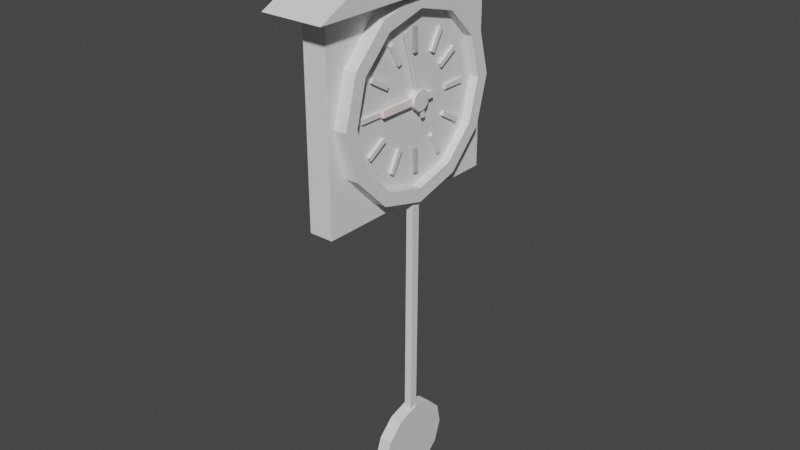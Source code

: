 # Source: Pendulum_Clock.blend  (saved by Blender 3.0.42; exported with 4.5.12 LTS)
import bpy
from mathutils import Matrix  # noqa: F401  (used for matrix-valued properties, if any)

bpy.ops.wm.read_factory_settings(use_empty=True)
scene = bpy.context.scene
scene.name = 'Scene'

# ---- collections
col_collection = bpy.data.collections.new('Collection'); scene.collection.children.link(col_collection)

# ---- materials (node trees are filled in below, after node groups)
mat_off_white = bpy.data.materials.new('off white')
mat_off_white.use_transparent_shadow = False
mat_brown = bpy.data.materials.new('brown')
mat_brown.use_transparent_shadow = False

# ---- material node trees
mat_off_white.use_nodes = True; mat_off_white.node_tree.nodes.clear()
_N = mat_off_white.node_tree.nodes; _L = mat_off_white.node_tree.links
n0 = _N.new('ShaderNodeBsdfPrincipled'); n0.name = 'Principled BSDF'; n0.location = (10, 300)
n0.distribution = 'GGX'
n0.subsurface_method = 'RANDOM_WALK_SKIN'
n0.inputs[0].default_value = (1.0, 0.8516, 0.8253, 1.0)
n0.inputs[3].default_value = 1.45
n0.inputs[27].default_value = (0.0, 0.0, 0.0, 1.0)
n0.inputs[28].default_value = 1.0
n1 = _N.new('ShaderNodeOutputMaterial'); n1.name = 'Material Output'; n1.location = (300, 300)
_L.new(n0.outputs[0], n1.inputs[0])
n1.is_active_output = True
mat_brown.use_nodes = True; mat_brown.node_tree.nodes.clear()
_N = mat_brown.node_tree.nodes; _L = mat_brown.node_tree.links
n0 = _N.new('ShaderNodeBsdfPrincipled'); n0.name = 'Principled BSDF'; n0.location = (10, 300)
n0.distribution = 'GGX'
n0.subsurface_method = 'RANDOM_WALK_SKIN'
n0.inputs[0].default_value = (0.2668, 0.09907, 0.01598, 1.0)
n0.inputs[3].default_value = 1.45
n0.inputs[27].default_value = (0.0, 0.0, 0.0, 1.0)
n0.inputs[28].default_value = 1.0
n1 = _N.new('ShaderNodeOutputMaterial'); n1.name = 'Material Output'; n1.location = (300, 300)
_L.new(n0.outputs[0], n1.inputs[0])
n1.is_active_output = True

# ---- world
world_world = bpy.data.worlds.new('World'); scene.world = world_world
world_world.use_nodes = True; world_world.node_tree.nodes.clear()
_N = world_world.node_tree.nodes; _L = world_world.node_tree.links
n0 = _N.new('ShaderNodeOutputWorld'); n0.name = 'World Output'; n0.location = (300, 300)
n1 = _N.new('ShaderNodeBackground'); n1.name = 'Background'; n1.location = (10, 300)
n1.inputs[0].default_value = (0.05088, 0.05088, 0.05088, 1.0)
_L.new(n1.outputs[0], n0.inputs[0])
n0.is_active_output = True
world_world.color = (0.05088, 0.05088, 0.05088)
world_world.use_sun_shadow = False
world_world.sun_shadow_jitter_overblur = 0.0

# ---- meshes
me_cylinder_006 = bpy.data.meshes.new('Cylinder.006')
me_cylinder_006.from_pydata([(-0.7007, -0.02368, 2.819), (-0.7007, -0.02368, 2.995), (-0.7007, 0.02368, 2.819), (-0.7007, 0.02368, 2.995), (-0.4618, -0.02368, 2.819), (-0.4618, -0.02368, 2.995), (-0.4618, 0.02368, 2.819), (-0.4618, 0.02368, 2.995), (0.7007, -0.02368, 2.819), (0.7007, -0.02368, 2.995), (0.7007, 0.02368, 2.819), (0.7007, 0.02368, 2.995), (0.4618, -0.02368, 2.819), (0.4618, -0.02368, 2.995), (0.4618, 0.02368, 2.819), (0.4618, 0.02368, 2.995), (0.5296, -0.8646, 1.322), (0.4572, -0.743, 3.322), (0.0314, -1.005, 1.322), (0.02953, -0.8637, 3.322), (-0.4703, -0.8778, 1.322), (-0.4012, -0.7544, 3.322), (-0.8412, -0.5166, 1.322), (-0.7196, -0.4443, 3.322), (-0.9817, -0.01847, 1.322), (-0.8403, -0.01659, 3.322), (-0.8544, 0.4833, 1.322), (-0.731, 0.4142, 3.322), (-0.4933, 0.8541, 1.322), (-0.4209, 0.7326, 3.322), (0.004929, 0.9947, 1.322), (0.006801, 0.8532, 3.322), (0.5067, 0.8673, 1.322), (0.4376, 0.7439, 3.322), (0.8775, 0.5062, 1.322), (0.7559, 0.4338, 3.322), (1.018, 0.008004, 1.322), (0.8766, 0.006132, 3.322), (0.8907, -0.4937, 1.322), (0.7673, -0.4246, 3.322), (0.0314, -1.005, 3.322), (0.5296, -0.8646, 3.322), (-0.4703, -0.8778, 3.322), (-0.8412, -0.5166, 3.322), (-0.9817, -0.01847, 3.322), (-0.8544, 0.4833, 3.322), (-0.4933, 0.8541, 3.322), (0.004929, 0.9947, 3.322), (0.5067, 0.8673, 3.322), (0.8775, 0.5062, 3.322), (1.018, 0.008004, 3.322), (0.8907, -0.4937, 3.322), (0.02953, -0.8637, 2.806), (0.4572, -0.743, 2.806), (-0.4012, -0.7544, 2.806), (-0.7196, -0.4443, 2.806), (-0.8403, -0.01659, 2.806), (-0.731, 0.4142, 2.806), (-0.4209, 0.7326, 2.806), (0.006801, 0.8532, 2.806), (0.4376, 0.7439, 2.806), (0.7559, 0.4338, 2.806), (0.8766, 0.006132, 2.806), (0.7673, -0.4246, 2.806), (0.622, 0.3817, 2.773), (0.622, 0.3817, 2.949), (0.6463, 0.341, 2.773), (0.6463, 0.341, 2.949), (0.4168, 0.2596, 2.773), (0.4168, 0.2596, 2.949), (0.441, 0.2189, 2.773), (0.441, 0.2189, 2.949), (-0.5822, -0.335, 2.773), (-0.5822, -0.335, 2.949), (-0.558, -0.3757, 2.773), (-0.558, -0.3757, 2.949), (-0.3769, -0.2128, 2.773), (-0.3769, -0.2128, 2.949), (-0.3527, -0.2535, 2.773), (-0.3527, -0.2535, 2.949), (0.3488, 0.6522, 2.819), (0.3488, 0.6522, 2.995), (0.3907, 0.6301, 2.819), (0.3907, 0.6301, 2.995), (0.2374, 0.4409, 2.819), (0.2374, 0.4409, 2.995), (0.2793, 0.4188, 2.819), (0.2793, 0.4188, 2.995), (-0.3048, -0.5874, 2.819), (-0.3048, -0.5874, 2.995), (-0.2629, -0.6095, 2.819), (-0.2629, -0.6095, 2.995), (-0.1934, -0.3761, 2.819), (-0.1934, -0.3761, 2.995), (-0.1515, -0.3982, 2.819), (-0.1515, -0.3982, 2.995), (-0.03821, 0.7, 2.819), (-0.03821, 0.7, 2.995), (0.00914, 0.701, 2.819), (0.00914, 0.701, 2.995), (-0.03325, 0.4612, 2.819), (-0.03325, 0.4612, 2.995), (0.0141, 0.4622, 2.819), (0.0141, 0.4622, 2.995), (-0.00914, -0.701, 2.819), (-0.00914, -0.701, 2.995), (0.03821, -0.7, 2.819), (0.03821, -0.7, 2.995), (-0.0141, -0.4622, 2.819), (-0.0141, -0.4622, 2.995), (0.03325, -0.4612, 2.819), (0.03325, -0.4612, 2.995), (-0.3791, 0.5923, 2.819), (-0.3791, 0.5923, 2.995), (-0.3387, 0.617, 2.819), (-0.3387, 0.617, 2.995), (-0.2547, 0.3884, 2.819), (-0.2547, 0.3884, 2.995), (-0.2143, 0.413, 2.819), (-0.2143, 0.413, 2.995), (0.3507, -0.6041, 2.819), (0.3507, -0.6041, 2.995), (0.3911, -0.5794, 2.819), (0.3911, -0.5794, 2.995), (0.2263, -0.4001, 2.819), (0.2263, -0.4001, 2.995), (0.2667, -0.3755, 2.819), (0.2667, -0.3755, 2.995), (-0.3387, 0.617, 2.819), (-0.3387, 0.617, 2.995), (-0.3791, 0.5923, 2.819), (-0.3791, 0.5923, 2.995), (-0.2143, 0.413, 2.819), (-0.2143, 0.413, 2.995), (-0.2547, 0.3884, 2.819), (-0.2547, 0.3884, 2.995), (0.3911, -0.5794, 2.819), (0.3911, -0.5794, 2.995), (0.3507, -0.6041, 2.819), (0.3507, -0.6041, 2.995), (0.2667, -0.3755, 2.819), (0.2667, -0.3755, 2.995), (0.2263, -0.4001, 2.819), (0.2263, -0.4001, 2.995), (0.6207, -0.3259, 2.819), (0.6207, -0.3259, 2.995), (0.5973, -0.3671, 2.819), (0.5973, -0.3671, 2.995), (0.4131, -0.2078, 2.819), (0.4131, -0.2078, 2.995), (0.3897, -0.2489, 2.819), (0.3897, -0.2489, 2.995), (-0.5973, 0.3671, 2.819), (-0.5973, 0.3671, 2.995), (-0.6207, 0.3259, 2.819), (-0.6207, 0.3259, 2.995), (-0.3897, 0.2489, 2.819), (-0.3897, 0.2489, 2.995), (-0.4131, 0.2078, 2.819), (-0.4131, 0.2078, 2.995), (0.04075, -0.1065, 2.804), (0.04075, -0.1065, 3.213), (-0.01026, -0.1209, 2.804), (-0.01026, -0.1209, 3.213), (-0.06163, -0.1079, 2.804), (-0.06163, -0.1079, 3.213), (-0.09961, -0.07092, 2.804), (-0.09961, -0.07092, 3.213), (-0.114, -0.01991, 2.804), (-0.114, -0.01991, 3.213), (-0.101, 0.03147, 2.804), (-0.101, 0.03147, 3.213), (-0.06398, 0.06944, 2.804), (-0.06398, 0.06944, 3.213), (-0.01297, 0.08383, 2.804), (-0.01297, 0.08383, 3.213), (0.0384, 0.07079, 2.804), (0.0384, 0.07079, 3.213), (0.07638, 0.03381, 2.804), (0.07638, 0.03381, 3.213), (0.09077, -0.0172, 2.804), (0.09077, -0.0172, 3.213), (0.07773, -0.06857, 2.804), (0.07773, -0.06857, 3.213)], [], [(0, 1, 3, 2), (2, 3, 7, 6), (6, 7, 5, 4), (4, 5, 1, 0), (2, 6, 4, 0), (7, 3, 1, 5), (8, 10, 11, 9), (10, 14, 15, 11), (14, 12, 13, 15), (12, 8, 9, 13), (10, 8, 12, 14), (15, 13, 9, 11), (16, 41, 40, 18), (18, 40, 42, 20), (20, 42, 43, 22), (22, 43, 44, 24), (24, 44, 45, 26), (26, 45, 46, 28), (28, 46, 47, 30), (30, 47, 48, 32), (32, 48, 49, 34), (34, 49, 50, 36), (25, 23, 55, 56), (36, 50, 51, 38), (38, 51, 41, 16), (16, 18, 20, 22, 24, 26, 28, 30, 32, 34, 36, 38), (17, 19, 40, 41), (19, 21, 42, 40), (21, 23, 43, 42), (23, 25, 44, 43), (25, 27, 45, 44), (27, 29, 46, 45), (29, 31, 47, 46), (31, 33, 48, 47), (33, 35, 49, 48), (35, 37, 50, 49), (37, 39, 51, 50), (39, 17, 41, 51), (52, 53, 63, 62, 61, 60, 59, 58, 57, 56, 55, 54), (39, 37, 62, 63), (19, 17, 53, 52), (33, 31, 59, 60), (27, 25, 56, 57), (17, 39, 63, 53), (21, 19, 52, 54), (35, 33, 60, 61), (29, 27, 57, 58), (23, 21, 54, 55), (37, 35, 61, 62), (31, 29, 58, 59), (64, 65, 67, 66), (66, 67, 71, 70), (70, 71, 69, 68), (68, 69, 65, 64), (66, 70, 68, 64), (71, 67, 65, 69), (72, 74, 75, 73), (74, 78, 79, 75), (78, 76, 77, 79), (76, 72, 73, 77), (74, 72, 76, 78), (79, 77, 73, 75), (80, 81, 83, 82), (82, 83, 87, 86), (86, 87, 85, 84), (84, 85, 81, 80), (82, 86, 84, 80), (87, 83, 81, 85), (88, 90, 91, 89), (90, 94, 95, 91), (94, 92, 93, 95), (92, 88, 89, 93), (90, 88, 92, 94), (95, 93, 89, 91), (96, 97, 99, 98), (98, 99, 103, 102), (102, 103, 101, 100), (100, 101, 97, 96), (98, 102, 100, 96), (103, 99, 97, 101), (104, 106, 107, 105), (106, 110, 111, 107), (110, 108, 109, 111), (108, 104, 105, 109), (106, 104, 108, 110), (111, 109, 105, 107), (112, 113, 115, 114), (114, 115, 119, 118), (118, 119, 117, 116), (116, 117, 113, 112), (114, 118, 116, 112), (119, 115, 113, 117), (120, 122, 123, 121), (122, 126, 127, 123), (126, 124, 125, 127), (124, 120, 121, 125), (122, 120, 124, 126), (127, 125, 121, 123), (128, 130, 131, 129), (130, 134, 135, 131), (134, 132, 133, 135), (132, 128, 129, 133), (130, 128, 132, 134), (135, 133, 129, 131), (136, 137, 139, 138), (138, 139, 143, 142), (142, 143, 141, 140), (140, 141, 137, 136), (138, 142, 140, 136), (143, 139, 137, 141), (144, 145, 147, 146), (146, 147, 151, 150), (150, 151, 149, 148), (148, 149, 145, 144), (146, 150, 148, 144), (151, 147, 145, 149), (152, 154, 155, 153), (154, 158, 159, 155), (158, 156, 157, 159), (156, 152, 153, 157), (154, 152, 156, 158), (159, 157, 153, 155), (160, 161, 163, 162), (162, 163, 165, 164), (164, 165, 167, 166), (166, 167, 169, 168), (168, 169, 171, 170), (170, 171, 173, 172), (172, 173, 175, 174), (174, 175, 177, 176), (176, 177, 179, 178), (178, 179, 181, 180), (163, 161, 183, 181, 179, 177, 175, 173, 171, 169, 167, 165), (180, 181, 183, 182), (182, 183, 161, 160), (160, 162, 164, 166, 168, 170, 172, 174, 176, 178, 180, 182)])
_uv = me_cylinder_006.uv_layers.new(name='UVMap')
_uv.uv.foreach_set('vector', [0.8684, 0.5201, 0.875, 0.5201, 0.875, 0.5267, 0.8684, 0.5267, 0.8684, 0.5267, 0.875, 0.5267, 0.875, 0.5332, 0.8684, 0.5332, 0.8684, 0.5332, 0.875, 0.5332, 0.875, 0.5398, 0.8684, 0.5398, 0.8684, 0.5398, 0.875, 0.5398, 0.875, 0.5464, 0.8684, 0.5464, 0.8618, 0.5332, 0.8684, 0.5332, 0.8684, 0.5398, 0.8618, 0.5398, 0.875, 0.5332, 0.8816, 0.5332, 0.8816, 0.5398, 0.875, 0.5398, 0.8684, 0.5201, 0.8684, 0.5267, 0.875, 0.5267, 0.875, 0.5201, 0.8684, 0.5267, 0.8684, 0.5332, 0.875, 0.5332, 0.875, 0.5267, 0.8684, 0.5332, 0.8684, 0.5398, 0.875, 0.5398, 0.875, 0.5332, 0.8684, 0.5398, 0.8684, 0.5464, 0.875, 0.5464, 0.875, 0.5398, 0.8618, 0.5332, 0.8618, 0.5398, 0.8684, 0.5398, 0.8684, 0.5332, 0.875, 0.5332, 0.875, 0.5398, 0.8816, 0.5398, 0.8816, 0.5332, 0.8859, 0.4376, 0.8859, 0.4685, 0.8807, 0.4685, 0.8807, 0.4376, 0.8807, 0.4376, 0.8807, 0.4685, 0.8756, 0.4685, 0.8756, 0.4376, 0.8756, 0.4376, 0.8756, 0.4685, 0.8704, 0.4685, 0.8704, 0.4376, 0.8704, 0.4376, 0.8704, 0.4685, 0.8653, 0.4685, 0.8653, 0.4376, 0.8653, 0.4376, 0.8653, 0.4685, 0.8601, 0.4685, 0.8601, 0.4376, 0.8601, 0.4376, 0.8601, 0.4685, 0.855, 0.4685, 0.855, 0.4376, 0.855, 0.4376, 0.855, 0.4685, 0.8498, 0.4685, 0.8498, 0.4376, 0.8498, 0.4376, 0.8498, 0.4685, 0.8447, 0.4685, 0.8447, 0.4376, 0.8447, 0.4376, 0.8447, 0.4685, 0.8395, 0.4685, 0.8395, 0.4376, 0.8395, 0.4376, 0.8395, 0.4685, 0.8344, 0.4685, 0.8344, 0.4376, 0.8506, 0.4158, 0.8523, 0.4222, 0.8523, 0.4222, 0.8506, 0.4158, 0.8344, 0.4376, 0.8344, 0.4685, 0.8293, 0.4685, 0.8293, 0.4376, 0.8293, 0.4376, 0.8293, 0.4685, 0.8241, 0.4685, 0.8241, 0.4376, 0.8704, 0.437, 0.8778, 0.435, 0.8833, 0.4296, 0.8852, 0.4222, 0.8833, 0.4148, 0.8778, 0.4094, 0.8704, 0.4074, 0.863, 0.4094, 0.8576, 0.4148, 0.8556, 0.4222, 0.8576, 0.4296, 0.863, 0.435, 0.8395, 0.4349, 0.8459, 0.4332, 0.847, 0.435, 0.8395, 0.437, 0.8459, 0.4332, 0.8506, 0.4286, 0.8524, 0.4296, 0.847, 0.435, 0.8506, 0.4286, 0.8523, 0.4222, 0.8544, 0.4222, 0.8524, 0.4296, 0.8523, 0.4222, 0.8506, 0.4158, 0.8524, 0.4148, 0.8544, 0.4222, 0.8506, 0.4158, 0.8459, 0.4112, 0.847, 0.4094, 0.8524, 0.4148, 0.8459, 0.4112, 0.8395, 0.4095, 0.8395, 0.4074, 0.847, 0.4094, 0.8395, 0.4095, 0.8332, 0.4112, 0.8321, 0.4094, 0.8395, 0.4074, 0.8332, 0.4112, 0.8285, 0.4158, 0.8267, 0.4148, 0.8321, 0.4094, 0.8285, 0.4158, 0.8268, 0.4222, 0.8247, 0.4222, 0.8267, 0.4148, 0.8268, 0.4222, 0.8285, 0.4286, 0.8267, 0.4296, 0.8247, 0.4222, 0.8285, 0.4286, 0.8332, 0.4332, 0.8321, 0.435, 0.8267, 0.4296, 0.8332, 0.4332, 0.8395, 0.4349, 0.8395, 0.437, 0.8321, 0.435, 0.4429, 0.6982, 0.4365, 0.6999, 0.4302, 0.6982, 0.4255, 0.6935, 0.4238, 0.6872, 0.4255, 0.6808, 0.4302, 0.6761, 0.4365, 0.6744, 0.4429, 0.6761, 0.4475, 0.6808, 0.4492, 0.6872, 0.4475, 0.6935, 0.8332, 0.4332, 0.8285, 0.4286, 0.8285, 0.4286, 0.8332, 0.4332, 0.8459, 0.4332, 0.8395, 0.4349, 0.8395, 0.4349, 0.8459, 0.4332, 0.8285, 0.4158, 0.8332, 0.4112, 0.8332, 0.4112, 0.8285, 0.4158, 0.8459, 0.4112, 0.8506, 0.4158, 0.8506, 0.4158, 0.8459, 0.4112, 0.8395, 0.4349, 0.8332, 0.4332, 0.8332, 0.4332, 0.8395, 0.4349, 0.8506, 0.4286, 0.8459, 0.4332, 0.8459, 0.4332, 0.8506, 0.4286, 0.8268, 0.4222, 0.8285, 0.4158, 0.8285, 0.4158, 0.8268, 0.4222, 0.8395, 0.4095, 0.8459, 0.4112, 0.8459, 0.4112, 0.8395, 0.4095, 0.8523, 0.4222, 0.8506, 0.4286, 0.8506, 0.4286, 0.8523, 0.4222, 0.8285, 0.4286, 0.8268, 0.4222, 0.8268, 0.4222, 0.8285, 0.4286, 0.8332, 0.4112, 0.8395, 0.4095, 0.8395, 0.4095, 0.8332, 0.4112, 0.8368, 0.6687, 0.8452, 0.6687, 0.8452, 0.6771, 0.8368, 0.6771, 0.8368, 0.6771, 0.8452, 0.6771, 0.8452, 0.6856, 0.8368, 0.6856, 0.8368, 0.6856, 0.8452, 0.6856, 0.8452, 0.694, 0.8368, 0.694, 0.8368, 0.694, 0.8452, 0.694, 0.8452, 0.7024, 0.8368, 0.7024, 0.8284, 0.6856, 0.8368, 0.6856, 0.8368, 0.694, 0.8284, 0.694, 0.8452, 0.6856, 0.8536, 0.6856, 0.8536, 0.694, 0.8452, 0.694, 0.8368, 0.6687, 0.8368, 0.6771, 0.8452, 0.6771, 0.8452, 0.6687, 0.8368, 0.6771, 0.8368, 0.6856, 0.8452, 0.6856, 0.8452, 0.6771, 0.8368, 0.6856, 0.8368, 0.694, 0.8452, 0.694, 0.8452, 0.6856, 0.8368, 0.694, 0.8368, 0.7024, 0.8452, 0.7024, 0.8452, 0.694, 0.8284, 0.6856, 0.8284, 0.694, 0.8368, 0.694, 0.8368, 0.6856, 0.8452, 0.6856, 0.8452, 0.694, 0.8536, 0.694, 0.8536, 0.6856, 0.9262, 0.5526, 0.9304, 0.5526, 0.9304, 0.5568, 0.9262, 0.5568, 0.9262, 0.5568, 0.9304, 0.5568, 0.9304, 0.561, 0.9262, 0.561, 0.9262, 0.561, 0.9304, 0.561, 0.9304, 0.5652, 0.9262, 0.5652, 0.9262, 0.5652, 0.9304, 0.5652, 0.9304, 0.5694, 0.9262, 0.5694, 0.922, 0.561, 0.9262, 0.561, 0.9262, 0.5652, 0.922, 0.5652, 0.9304, 0.561, 0.9346, 0.561, 0.9346, 0.5652, 0.9304, 0.5652, 0.9262, 0.5526, 0.9262, 0.5568, 0.9304, 0.5568, 0.9304, 0.5526, 0.9262, 0.5568, 0.9262, 0.561, 0.9304, 0.561, 0.9304, 0.5568, 0.9262, 0.561, 0.9262, 0.5652, 0.9304, 0.5652, 0.9304, 0.561, 0.9262, 0.5652, 0.9262, 0.5694, 0.9304, 0.5694, 0.9304, 0.5652, 0.922, 0.561, 0.922, 0.5652, 0.9262, 0.5652, 0.9262, 0.561, 0.9304, 0.561, 0.9304, 0.5652, 0.9346, 0.5652, 0.9346, 0.561, 0.9731, 0.5638, 0.9768, 0.5638, 0.9768, 0.5675, 0.9731, 0.5675, 0.9731, 0.5675, 0.9768, 0.5675, 0.9768, 0.5712, 0.9731, 0.5712, 0.9731, 0.5712, 0.9768, 0.5712, 0.9768, 0.5748, 0.9731, 0.5748, 0.9731, 0.5748, 0.9768, 0.5748, 0.9768, 0.5785, 0.9731, 0.5785, 0.9695, 0.5712, 0.9731, 0.5712, 0.9731, 0.5748, 0.9695, 0.5748, 0.9768, 0.5712, 0.9805, 0.5712, 0.9805, 0.5748, 0.9768, 0.5748, 0.9731, 0.5638, 0.9731, 0.5675, 0.9768, 0.5675, 0.9768, 0.5638, 0.9731, 0.5675, 0.9731, 0.5712, 0.9768, 0.5712, 0.9768, 0.5675, 0.9731, 0.5712, 0.9731, 0.5748, 0.9768, 0.5748, 0.9768, 0.5712, 0.9731, 0.5748, 0.9731, 0.5785, 0.9768, 0.5785, 0.9768, 0.5748, 0.9695, 0.5712, 0.9695, 0.5748, 0.9731, 0.5748, 0.9731, 0.5712, 0.9768, 0.5712, 0.9768, 0.5748, 0.9805, 0.5748, 0.9805, 0.5712, 0.8158, 0.5242, 0.8217, 0.5242, 0.8217, 0.53, 0.8158, 0.53, 0.8158, 0.53, 0.8217, 0.53, 0.8217, 0.5358, 0.8158, 0.5358, 0.8158, 0.5358, 0.8217, 0.5358, 0.8217, 0.5416, 0.8158, 0.5416, 0.8158, 0.5416, 0.8217, 0.5416, 0.8217, 0.5474, 0.8158, 0.5474, 0.81, 0.5358, 0.8158, 0.5358, 0.8158, 0.5416, 0.81, 0.5416, 0.8217, 0.5358, 0.8275, 0.5358, 0.8275, 0.5416, 0.8217, 0.5416, 0.8158, 0.5242, 0.8158, 0.53, 0.8217, 0.53, 0.8217, 0.5242, 0.8158, 0.53, 0.8158, 0.5358, 0.8217, 0.5358, 0.8217, 0.53, 0.8158, 0.5358, 0.8158, 0.5416, 0.8217, 0.5416, 0.8217, 0.5358, 0.8158, 0.5416, 0.8158, 0.5474, 0.8217, 0.5474, 0.8217, 0.5416, 0.81, 0.5358, 0.81, 0.5416, 0.8158, 0.5416, 0.8158, 0.5358, 0.8217, 0.5358, 0.8217, 0.5416, 0.8275, 0.5416, 0.8275, 0.5358, 0.8158, 0.5242, 0.8158, 0.53, 0.8217, 0.53, 0.8217, 0.5242, 0.8158, 0.53, 0.8158, 0.5358, 0.8217, 0.5358, 0.8217, 0.53, 0.8158, 0.5358, 0.8158, 0.5416, 0.8217, 0.5416, 0.8217, 0.5358, 0.8158, 0.5416, 0.8158, 0.5474, 0.8217, 0.5474, 0.8217, 0.5416, 0.81, 0.5358, 0.81, 0.5416, 0.8158, 0.5416, 0.8158, 0.5358, 0.8217, 0.5358, 0.8217, 0.5416, 0.8275, 0.5416, 0.8275, 0.5358, 0.8158, 0.5242, 0.8217, 0.5242, 0.8217, 0.53, 0.8158, 0.53, 0.8158, 0.53, 0.8217, 0.53, 0.8217, 0.5358, 0.8158, 0.5358, 0.8158, 0.5358, 0.8217, 0.5358, 0.8217, 0.5416, 0.8158, 0.5416, 0.8158, 0.5416, 0.8217, 0.5416, 0.8217, 0.5474, 0.8158, 0.5474, 0.81, 0.5358, 0.8158, 0.5358, 0.8158, 0.5416, 0.81, 0.5416, 0.8217, 0.5358, 0.8275, 0.5358, 0.8275, 0.5416, 0.8217, 0.5416, 0.8949, 0.6534, 0.912, 0.6534, 0.912, 0.6705, 0.8949, 0.6705, 0.8949, 0.6705, 0.912, 0.6705, 0.912, 0.6876, 0.8949, 0.6876, 0.8949, 0.6876, 0.912, 0.6876, 0.912, 0.7047, 0.8949, 0.7047, 0.8949, 0.7047, 0.912, 0.7047, 0.912, 0.7218, 0.8949, 0.7218, 0.8778, 0.6876, 0.8949, 0.6876, 0.8949, 0.7047, 0.8778, 0.7047, 0.912, 0.6876, 0.9291, 0.6876, 0.9291, 0.7047, 0.912, 0.7047, 0.8949, 0.6534, 0.8949, 0.6705, 0.912, 0.6705, 0.912, 0.6534, 0.8949, 0.6705, 0.8949, 0.6876, 0.912, 0.6876, 0.912, 0.6705, 0.8949, 0.6876, 0.8949, 0.7047, 0.912, 0.7047, 0.912, 0.6876, 0.8949, 0.7047, 0.8949, 0.7218, 0.912, 0.7218, 0.912, 0.7047, 0.8778, 0.6876, 0.8778, 0.7047, 0.8949, 0.7047, 0.8949, 0.6876, 0.912, 0.6876, 0.912, 0.7047, 0.9291, 0.7047, 0.9291, 0.6876, 0.9087, 0.3195, 0.9087, 0.3314, 0.9025, 0.3314, 0.9025, 0.3195, 0.9025, 0.3195, 0.9025, 0.3314, 0.8964, 0.3314, 0.8964, 0.3195, 0.8964, 0.3195, 0.8964, 0.3314, 0.8903, 0.3314, 0.8903, 0.3195, 0.8903, 0.3195, 0.8903, 0.3314, 0.8842, 0.3315, 0.8842, 0.3195, 0.8842, 0.3195, 0.8842, 0.3315, 0.8781, 0.3315, 0.8781, 0.3195, 0.8781, 0.3195, 0.8781, 0.3315, 0.872, 0.3315, 0.872, 0.3195, 0.872, 0.3195, 0.872, 0.3315, 0.8659, 0.3315, 0.8659, 0.3195, 0.8659, 0.3195, 0.8659, 0.3315, 0.8597, 0.3315, 0.8597, 0.3195, 0.8597, 0.3195, 0.8597, 0.3315, 0.8536, 0.3315, 0.8536, 0.3195, 0.8536, 0.3195, 0.8536, 0.3315, 0.8475, 0.3315, 0.8475, 0.3195, 0.8624, 0.3164, 0.8536, 0.3188, 0.8448, 0.3164, 0.8384, 0.31, 0.836, 0.3012, 0.8384, 0.2924, 0.8448, 0.2859, 0.8536, 0.2836, 0.8624, 0.2859, 0.8689, 0.2924, 0.8712, 0.3012, 0.8689, 0.31, 0.8475, 0.3195, 0.8475, 0.3315, 0.8414, 0.3315, 0.8414, 0.3195, 0.8414, 0.3195, 0.8414, 0.3315, 0.8353, 0.3315, 0.8353, 0.3195, 0.8903, 0.3188, 0.8991, 0.3164, 0.9056, 0.31, 0.9079, 0.3012, 0.9056, 0.2924, 0.8991, 0.2859, 0.8903, 0.2836, 0.8815, 0.2859, 0.8751, 0.2924, 0.8727, 0.3012, 0.8751, 0.31, 0.8815, 0.3164])
me_cylinder_006.materials.append(None)
me_cylinder_006.use_remesh_fix_poles = True
me_cylinder_006.use_remesh_preserve_attributes = False
me_cylinder_006.update()
me_cylinder_009 = bpy.data.meshes.new('Cylinder.009')
me_cylinder_009.from_pydata([(0.1793, 0.3759, -2.299), (0.1793, 0.3759, -5.885), (0.1793, -0.2858, -2.299), (0.1793, -0.2858, -5.885), (-0.4824, 0.3759, -2.299), (-0.4824, 0.3759, -5.885), (-0.4824, -0.2858, -2.299), (-0.4824, -0.2858, -5.885)], [], [(0, 1, 3, 2), (2, 3, 7, 6), (6, 7, 5, 4), (4, 5, 1, 0), (2, 6, 4, 0), (7, 3, 1, 5)])
_uv = me_cylinder_009.uv_layers.new(name='UVMap')
_uv.uv.foreach_set('vector', [0.375, 0.0, 0.625, 0.0, 0.625, 0.25, 0.375, 0.25, 0.375, 0.25, 0.625, 0.25, 0.625, 0.5, 0.375, 0.5, 0.375, 0.5, 0.625, 0.5, 0.625, 0.75, 0.375, 0.75, 0.375, 0.75, 0.625, 0.75, 0.625, 1.0, 0.375, 1.0, 0.125, 0.5, 0.375, 0.5, 0.375, 0.75, 0.125, 0.75, 0.625, 0.5, 0.875, 0.5, 0.875, 0.75, 0.625, 0.75])
me_cylinder_009.materials.append(mat_off_white)
me_cylinder_009.materials.append(mat_brown)
me_cylinder_009.materials.append(None)
me_cylinder_009.use_remesh_fix_poles = True
me_cylinder_009.use_remesh_preserve_attributes = False
me_cylinder_009.update()
me_cylinder_010 = bpy.data.meshes.new('Cylinder.010')
me_cylinder_010.from_pydata([(0.1383, 0.2773, -3.002), (0.1383, 0.2773, -6.588), (0.1383, -0.3844, -3.002), (0.1383, -0.3844, -6.588), (-0.5234, 0.2773, -3.002), (-0.5234, 0.2773, -6.588), (-0.5234, -0.3844, -3.002), (-0.5234, -0.3844, -6.588)], [], [(0, 1, 3, 2), (2, 3, 7, 6), (6, 7, 5, 4), (4, 5, 1, 0), (2, 6, 4, 0), (7, 3, 1, 5)])
_uv = me_cylinder_010.uv_layers.new(name='UVMap')
_uv.uv.foreach_set('vector', [0.375, 0.0, 0.625, 0.0, 0.625, 0.25, 0.375, 0.25, 0.375, 0.25, 0.625, 0.25, 0.625, 0.5, 0.375, 0.5, 0.375, 0.5, 0.625, 0.5, 0.625, 0.75, 0.375, 0.75, 0.375, 0.75, 0.625, 0.75, 0.625, 1.0, 0.375, 1.0, 0.125, 0.5, 0.375, 0.5, 0.375, 0.75, 0.125, 0.75, 0.625, 0.5, 0.875, 0.5, 0.875, 0.75, 0.625, 0.75])
me_cylinder_010.use_remesh_fix_poles = True
me_cylinder_010.use_remesh_preserve_attributes = False
me_cylinder_010.update()
me_cube = bpy.data.meshes.new('Cube')
me_cube.from_pydata([(-1.0, -1.0, -1.0), (-1.0, -1.0, 1.0), (-1.0, 1.0, -1.0), (-1.0, 1.0, 1.0), (1.0, -1.0, -1.0), (1.0, -1.0, 1.0), (1.0, 1.0, -1.0), (1.0, 1.0, 1.0)], [], [(0, 1, 3, 2), (2, 3, 7, 6), (6, 7, 5, 4), (4, 5, 1, 0), (2, 6, 4, 0), (7, 3, 1, 5)])
_uv = me_cube.uv_layers.new(name='UVMap')
_uv.uv.foreach_set('vector', [0.8419, 0.1623, 0.8553, 0.1623, 0.8553, 0.1758, 0.8419, 0.1758, 0.8419, 0.1758, 0.8553, 0.1758, 0.8553, 0.1892, 0.8419, 0.1892, 0.8419, 0.1892, 0.8553, 0.1892, 0.8553, 0.2027, 0.8419, 0.2027, 0.8419, 0.2027, 0.8553, 0.2027, 0.8553, 0.2162, 0.8419, 0.2162, 0.8284, 0.1892, 0.8419, 0.1892, 0.8419, 0.2027, 0.8284, 0.2027, 0.8553, 0.1892, 0.8688, 0.1892, 0.8688, 0.2027, 0.8553, 0.2027])
me_cube.use_remesh_fix_poles = True
me_cube.use_remesh_preserve_attributes = False
me_cube.update()
me_cylinder_001 = bpy.data.meshes.new('Cylinder.001')
me_cylinder_001.from_pydata([(0.0, 1.0, -1.0), (0.0, 1.0, 1.0), (0.5, 0.866, -1.0), (0.5, 0.866, 1.0), (0.866, 0.5, -1.0), (0.866, 0.5, 1.0), (1.0, -4.371e-08, -1.0), (1.0, -4.371e-08, 1.0), (0.866, -0.5, -1.0), (0.866, -0.5, 1.0), (0.5, -0.866, -1.0), (0.5, -0.866, 1.0), (-8.742e-08, -1.0, -1.0), (-8.742e-08, -1.0, 1.0), (-0.5, -0.866, -1.0), (-0.5, -0.866, 1.0), (-0.866, -0.5, -1.0), (-0.866, -0.5, 1.0), (-1.0, 1.192e-08, -1.0), (-1.0, 1.192e-08, 1.0), (-0.866, 0.5, -1.0), (-0.866, 0.5, 1.0), (-0.5, 0.866, -1.0), (-0.5, 0.866, 1.0), (-0.7785, 0.063, -0.3314), (-6.309, 0.06226, -2.071), (-0.7785, -0.1352, -0.3314), (-6.309, -0.136, -2.071), (-0.7874, 0.063, 0.8196), (-6.318, 0.06226, -0.9201), (-0.7874, -0.1352, 0.8196), (-6.318, -0.136, -0.9201)], [], [(0, 1, 3, 2), (2, 3, 5, 4), (4, 5, 7, 6), (6, 7, 9, 8), (8, 9, 11, 10), (10, 11, 13, 12), (12, 13, 15, 14), (14, 15, 17, 16), (16, 17, 19, 18), (18, 19, 21, 20), (3, 1, 23, 21, 19, 17, 15, 13, 11, 9, 7, 5), (20, 21, 23, 22), (22, 23, 1, 0), (0, 2, 4, 6, 8, 10, 12, 14, 16, 18, 20, 22), (24, 25, 27, 26), (26, 27, 31, 30), (30, 31, 29, 28), (28, 29, 25, 24), (26, 30, 28, 24), (31, 27, 25, 29)])
_uv = me_cylinder_001.uv_layers.new(name='UVMap')
_uv.uv.foreach_set('vector', [0.5672, 0.8532, 0.5672, 0.8775, 0.5638, 0.8775, 0.5638, 0.8532, 0.5638, 0.8532, 0.5638, 0.8775, 0.5603, 0.8775, 0.5603, 0.8532, 0.5603, 0.8532, 0.5603, 0.8775, 0.5569, 0.8775, 0.5569, 0.8532, 0.5569, 0.8532, 0.5569, 0.8775, 0.5535, 0.8775, 0.5535, 0.8532, 0.5535, 0.8532, 0.5535, 0.8775, 0.55, 0.8775, 0.55, 0.8532, 0.55, 0.8532, 0.55, 0.8775, 0.5466, 0.8775, 0.5466, 0.8532, 0.5466, 0.8532, 0.5466, 0.8775, 0.5432, 0.8775, 0.5432, 0.8532, 0.5432, 0.8532, 0.5432, 0.8775, 0.5397, 0.8775, 0.5397, 0.8532, 0.5397, 0.8532, 0.5397, 0.8775, 0.5363, 0.8775, 0.5363, 0.8532, 0.5363, 0.8532, 0.5363, 0.8775, 0.5329, 0.8775, 0.5329, 0.8532, 0.5412, 0.8511, 0.5363, 0.8527, 0.5313, 0.8511, 0.5277, 0.8469, 0.5264, 0.841, 0.5277, 0.8352, 0.5313, 0.8309, 0.5363, 0.8293, 0.5412, 0.8309, 0.5449, 0.8352, 0.5462, 0.841, 0.5449, 0.8469, 0.5329, 0.8532, 0.5329, 0.8775, 0.5294, 0.8775, 0.5294, 0.8532, 0.5294, 0.8532, 0.5294, 0.8775, 0.526, 0.8775, 0.526, 0.8532, 0.5569, 0.8527, 0.5618, 0.8511, 0.5655, 0.8469, 0.5668, 0.841, 0.5655, 0.8352, 0.5618, 0.8309, 0.5569, 0.8293, 0.552, 0.8309, 0.5483, 0.8352, 0.547, 0.841, 0.5483, 0.8469, 0.552, 0.8511, 0.4261, 0.8985, 0.4381, 0.8985, 0.4381, 0.9136, 0.4261, 0.9136, 0.4261, 0.9136, 0.4381, 0.9136, 0.4381, 0.9287, 0.4261, 0.9287, 0.4261, 0.9287, 0.4381, 0.9287, 0.4381, 0.9438, 0.4261, 0.9438, 0.4261, 0.9438, 0.4381, 0.9438, 0.4381, 0.9589, 0.4261, 0.9589, 0.4141, 0.9287, 0.4261, 0.9287, 0.4261, 0.9438, 0.4141, 0.9438, 0.4381, 0.9287, 0.4501, 0.9287, 0.4501, 0.9438, 0.4381, 0.9438])
me_cylinder_001.use_remesh_fix_poles = True
me_cylinder_001.use_remesh_preserve_attributes = False
me_cylinder_001.update()
me_cube_001 = bpy.data.meshes.new('Cube.001')
me_cube_001.from_pydata([(-1.0, -1.0, -1.0), (-1.0, -1.0, 1.0), (-0.01958, -0.2198, -1.0), (-0.01958, -0.2198, 1.0), (1.0, -1.0, -1.0), (1.0, -1.0, 1.0), (0.01958, -0.2198, -1.0), (0.01958, -0.2198, 1.0)], [], [(0, 1, 3, 2), (2, 3, 7, 6), (6, 7, 5, 4), (4, 5, 1, 0), (2, 6, 4, 0), (7, 3, 1, 5)])
_uv = me_cube_001.uv_layers.new(name='UVMap')
_uv.uv.foreach_set('vector', [0.04589, 0.9115, 0.05936, 0.9115, 0.05936, 0.925, 0.04589, 0.925, 0.04589, 0.925, 0.05936, 0.925, 0.05936, 0.9385, 0.04589, 0.9385, 0.04589, 0.9385, 0.05936, 0.9385, 0.05936, 0.9519, 0.04589, 0.9519, 0.04589, 0.9519, 0.05936, 0.9519, 0.05936, 0.9654, 0.04589, 0.9654, 0.03242, 0.9385, 0.04589, 0.9385, 0.04589, 0.9519, 0.03242, 0.9519, 0.05936, 0.9385, 0.07282, 0.9385, 0.07282, 0.9519, 0.05936, 0.9519])
me_cube_001.use_remesh_fix_poles = True
me_cube_001.use_remesh_preserve_attributes = False
me_cube_001.update()

# ---- objects
ob_cylinder_005 = bpy.data.objects.new('Cylinder.005', me_cylinder_006)
ob_cylinder_008 = bpy.data.objects.new('Cylinder.008', me_cylinder_009)
ob_cylinder_009 = bpy.data.objects.new('Cylinder.009', me_cylinder_010)
ob_cube = bpy.data.objects.new('Cube', me_cube)
ob_cylinder = bpy.data.objects.new('Cylinder', me_cylinder_001)
ob_cube_001 = bpy.data.objects.new('Cube.001', me_cube_001)

# ---- transforms, parenting, visibility, modifiers, constraints
ob_cylinder_005.location = (-0.3769, 0.01605, 0.2888)
ob_cylinder_005.rotation_euler = (-1.571, -0.5368, -1.571)
ob_cylinder_005.scale = (1.0, 1.0, 0.1845)
ob_cylinder_008.location = (0.216, 0.04316, 0.2995)
ob_cylinder_008.rotation_euler = (1.571, -1.51e-07, -4.712)
ob_cylinder_008.scale = (1.044, 0.1081, 0.01027)
ob_cylinder_009.location = (0.216, 0.04316, 0.2995)
ob_cylinder_009.rotation_euler = (1.571, 1.278, 1.571)
ob_cylinder_009.scale = (1.347, 0.0632, 0.005818)
ob_cube.location = (-0.0293, 0.005235, 0.2984)
ob_cube.rotation_euler = (1.571, -1.51e-07, -4.712)
ob_cube.scale = (1.073, 1.027, 0.1272)
ob_cylinder.location = (0.1042, 0.006675, -3.535)
ob_cylinder.rotation_euler = (0.01383, 1.621, 0.04615)
ob_cylinder.scale = (0.4657, 0.4664, 0.06506)
ob_cube_001.location = (-0.0293, 0.005235, 2.14)
ob_cube_001.rotation_euler = (1.571, -1.51e-07, -4.712)
ob_cube_001.scale = (1.332, 0.8256, 0.3259)

# ---- collection membership
col_collection.objects.link(ob_cylinder_005)
col_collection.objects.link(ob_cylinder_008)
col_collection.objects.link(ob_cylinder_009)
col_collection.objects.link(ob_cube)
col_collection.objects.link(ob_cylinder)
col_collection.objects.link(ob_cube_001)

# ---- scene / render settings (as saved in the file)
scene.frame_start = 1; scene.frame_end = 250; scene.frame_set(1)
scene.render.engine = 'BLENDER_EEVEE_NEXT'
scene.cycles.sampling_pattern = 'TABULATED_SOBOL'
scene.cycles.use_light_tree = False
scene.view_settings.view_transform = 'Filmic'
bpy.context.view_layer.update()

# ---- added for rendering (the .blend has no active camera and no usable light): camera, sun
cam_auto = bpy.data.cameras.new('AutoCamera')
cam_auto.lens = 50.0
cam_auto.sensor_width = 36.0
cam_auto.clip_end = 1000.0
ob_auto_camera = bpy.data.objects.new('AutoCamera', cam_auto)
scene.collection.objects.link(ob_auto_camera)
ob_auto_camera.location = (6.09359, -7.32307, 3.86148)
ob_auto_camera.rotation_euler = (1.09748, -7.21219e-08, 0.694738)
scene.camera = ob_auto_camera
light_auto_sun = bpy.data.lights.new('AutoSun', 'SUN')
light_auto_sun.energy = 3.0
light_auto_sun.angle = 0.0523599
ob_auto_sun = bpy.data.objects.new('AutoSun', light_auto_sun)
scene.collection.objects.link(ob_auto_sun)
ob_auto_sun.rotation_euler = (0.872665, 0.174533, 0.523599)
bpy.context.view_layer.update()

